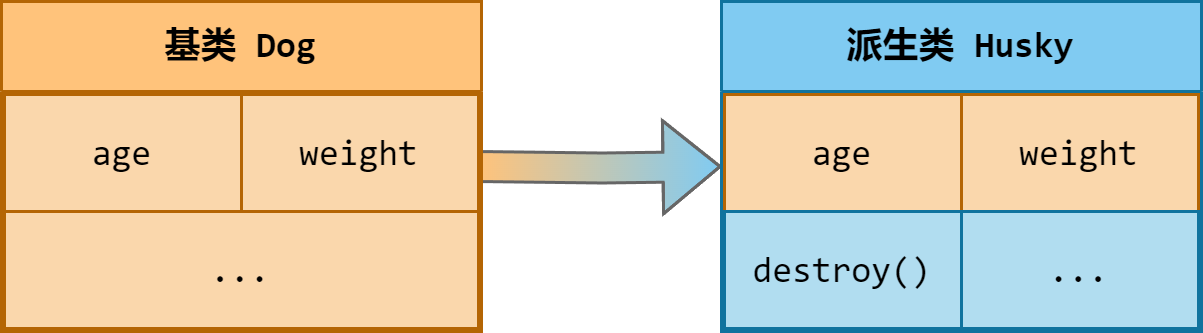

The diagram above was exported from draw.io. Its source (the exported page's mxGraphModel, read from the mxfile embedded in the PNG):
<mxGraphModel dx="977" dy="671" grid="1" gridSize="10" guides="1" tooltips="1" connect="1" arrows="1" fold="1" page="1" pageScale="1" pageWidth="850" pageHeight="1100" math="0" shadow="0">
  <root>
    <mxCell id="0" />
    <mxCell id="1" parent="0" />
    <mxCell id="lN2HOLTWqLaLnE7HK2G7-11" style="edgeStyle=orthogonalEdgeStyle;rounded=0;orthogonalLoop=1;jettySize=auto;html=1;shape=flexArrow;strokeColor=#666666;fillColor=#FFC37B;gradientColor=#80CBF2;gradientDirection=east;" parent="1" target="lN2HOLTWqLaLnE7HK2G7-3" edge="1">
      <mxGeometry relative="1" as="geometry">
        <mxPoint x="379" y="295" as="sourcePoint" />
        <mxPoint x="459" y="295" as="targetPoint" />
      </mxGeometry>
    </mxCell>
    <mxCell id="lN2HOLTWqLaLnE7HK2G7-1" value="&lt;font face=&quot;consolas&quot;&gt;基类 Dog&lt;/font&gt;" style="swimlane;whiteSpace=wrap;html=1;startSize=30;fillColor=#FFC37B;strokeColor=#b46504;" parent="1" vertex="1">
      <mxGeometry x="220" y="240" width="160" height="110" as="geometry" />
    </mxCell>
    <mxCell id="lN2HOLTWqLaLnE7HK2G7-2" value="&lt;font face=&quot;consolas&quot;&gt;age&lt;/font&gt;" style="rounded=0;whiteSpace=wrap;html=1;fillColor=#fad7ac;strokeColor=#b46504;" parent="lN2HOLTWqLaLnE7HK2G7-1" vertex="1">
      <mxGeometry x="1" y="31" width="79" height="39" as="geometry" />
    </mxCell>
    <mxCell id="lN2HOLTWqLaLnE7HK2G7-5" value="&lt;font face=&quot;consolas&quot;&gt;weight&lt;/font&gt;" style="rounded=0;whiteSpace=wrap;html=1;fillColor=#fad7ac;strokeColor=#b46504;" parent="lN2HOLTWqLaLnE7HK2G7-1" vertex="1">
      <mxGeometry x="80" y="31" width="79" height="39" as="geometry" />
    </mxCell>
    <mxCell id="lN2HOLTWqLaLnE7HK2G7-6" value="&lt;font face=&quot;consolas&quot;&gt;...&lt;/font&gt;" style="rounded=0;whiteSpace=wrap;html=1;fillColor=#fad7ac;strokeColor=#b46504;" parent="lN2HOLTWqLaLnE7HK2G7-1" vertex="1">
      <mxGeometry x="1" y="70" width="158" height="39" as="geometry" />
    </mxCell>
    <mxCell id="lN2HOLTWqLaLnE7HK2G7-3" value="&lt;font face=&quot;consolas&quot;&gt;派生类 Husky&lt;/font&gt;" style="swimlane;whiteSpace=wrap;html=1;startSize=30;fillColor=#80CBF2;strokeColor=#10739e;" parent="1" vertex="1">
      <mxGeometry x="460" y="240" width="160" height="110" as="geometry" />
    </mxCell>
    <mxCell id="lN2HOLTWqLaLnE7HK2G7-7" value="&lt;font face=&quot;consolas&quot;&gt;age&lt;/font&gt;" style="rounded=0;whiteSpace=wrap;html=1;fillColor=#fad7ac;strokeColor=#b46504;" parent="lN2HOLTWqLaLnE7HK2G7-3" vertex="1">
      <mxGeometry x="1" y="31" width="79" height="39" as="geometry" />
    </mxCell>
    <mxCell id="lN2HOLTWqLaLnE7HK2G7-8" value="&lt;font face=&quot;consolas&quot;&gt;weight&lt;/font&gt;" style="rounded=0;whiteSpace=wrap;html=1;fillColor=#fad7ac;strokeColor=#b46504;" parent="lN2HOLTWqLaLnE7HK2G7-3" vertex="1">
      <mxGeometry x="80" y="31" width="79" height="39" as="geometry" />
    </mxCell>
    <mxCell id="lN2HOLTWqLaLnE7HK2G7-9" value="&lt;font face=&quot;consolas&quot;&gt;destroy()&lt;/font&gt;" style="rounded=0;whiteSpace=wrap;html=1;fillColor=#b1ddf0;strokeColor=#10739e;" parent="lN2HOLTWqLaLnE7HK2G7-3" vertex="1">
      <mxGeometry x="1" y="70" width="79" height="39" as="geometry" />
    </mxCell>
    <mxCell id="lN2HOLTWqLaLnE7HK2G7-10" value="&lt;font face=&quot;consolas&quot;&gt;...&lt;/font&gt;" style="rounded=0;whiteSpace=wrap;html=1;fillColor=#b1ddf0;strokeColor=#10739e;" parent="lN2HOLTWqLaLnE7HK2G7-3" vertex="1">
      <mxGeometry x="80" y="70" width="79" height="39" as="geometry" />
    </mxCell>
  </root>
</mxGraphModel>